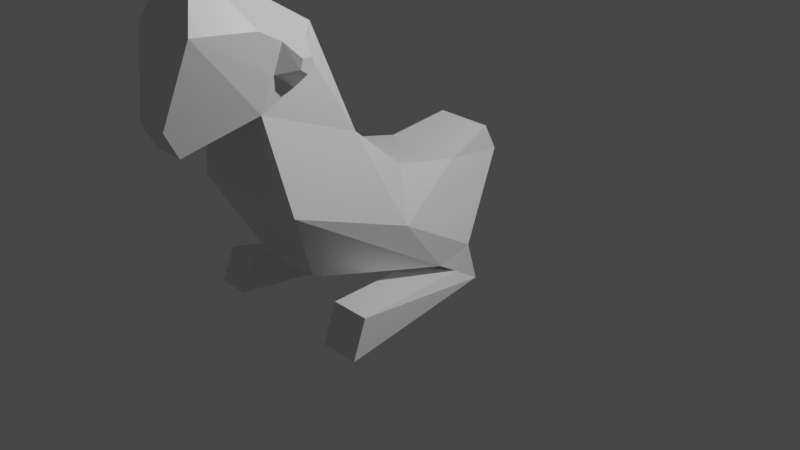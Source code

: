 # Source: Pollosaurio.blend  (saved by Blender 2.83.18; exported with 4.5.12 LTS)
import bpy
from mathutils import Matrix  # noqa: F401  (used for matrix-valued properties, if any)

bpy.ops.wm.read_factory_settings(use_empty=True)
scene = bpy.context.scene
scene.name = 'Scene'

# ---- collections
col_collection = bpy.data.collections.new('Collection'); scene.collection.children.link(col_collection)

# ---- materials (node trees are filled in below, after node groups)
mat_material = bpy.data.materials.new('Material')
mat_material.alpha_threshold = 0.0
mat_material.use_transparent_shadow = False
mat_material.line_color = (0.0, 0.0, 0.0, 1.0)

# ---- material node trees
mat_material.use_nodes = True; mat_material.node_tree.nodes.clear()
_N = mat_material.node_tree.nodes; _L = mat_material.node_tree.links
n0 = _N.new('ShaderNodeOutputMaterial'); n0.name = 'Material Output'; n0.location = (300, 300)
n1 = _N.new('ShaderNodeBsdfPrincipled'); n1.name = 'Principled BSDF'; n1.location = (10, 300)
n1.distribution = 'GGX'
n1.subsurface_method = 'BURLEY'
n1.inputs[2].default_value = 0.4
n1.inputs[3].default_value = 1.45
n1.inputs[27].default_value = (0.0, 0.0, 0.0, 1.0)
n1.inputs[28].default_value = 1.0
_L.new(n1.outputs[0], n0.inputs[0])
n0.is_active_output = True

# ---- world
world_world = bpy.data.worlds.new('World'); scene.world = world_world
world_world.use_nodes = True; world_world.node_tree.nodes.clear()
_N = world_world.node_tree.nodes; _L = world_world.node_tree.links
n0 = _N.new('ShaderNodeOutputWorld'); n0.name = 'World Output'; n0.location = (300, 300)
n1 = _N.new('ShaderNodeBackground'); n1.name = 'Background'; n1.location = (10, 300)
n1.inputs[0].default_value = (0.05088, 0.05088, 0.05088, 1.0)
_L.new(n1.outputs[0], n0.inputs[0])
n0.is_active_output = True
world_world.color = (0.05088, 0.05088, 0.05088)
world_world.use_sun_shadow = False
world_world.sun_shadow_jitter_overblur = 0.0

# ---- cameras
cam_camera = bpy.data.cameras.new('Camera')
cam_camera.clip_end = 100.0
cam_camera.ortho_scale = 7.314

# ---- lights
light_light = bpy.data.lights.new('Light', 'POINT')
light_light.transmission_factor = 0.0
light_light.energy = 1000.0
light_light.shadow_soft_size = 0.1
light_light.shadow_maximum_resolution = 0.006
light_light.use_absolute_resolution = True

# ---- meshes
me_cube = bpy.data.meshes.new('Cube')
me_cube.from_pydata([(0.7947, 0.2562, 0.03191), (1.163, 1.0, -1.0), (0.7273, -1.26, 0.8937), (0.58, -0.7285, -0.8465), (-0.7947, 0.2562, 0.03191), (-1.157, 1.0, -1.0), (-0.7186, -1.26, 0.8937), (-0.58, -0.7285, -0.8465), (-1.157, 0.6139, -1.106), (0.002748, 1.0, -1.0), (0.7622, 0.9764, -0.1299), (-1.156, -1.153, -3.408e-17), (1.156, -1.153, -3.408e-17), (-0.7622, 0.9764, -0.1299), (0.00432, -1.26, 0.8937), (0.8425, -0.307, 0.516), (-6.855e-17, -0.7285, -0.8465), (-0.8425, -0.307, 0.516), (-2.31e-16, 0.2562, 0.03191), (1.163, 0.6139, -1.106), (-7.696e-17, 0.9764, -0.1299), (1.285, 0.09445, -0.4604), (0.002748, 0.6139, -1.106), (-1.285, 0.09445, -0.4604), (-7.567e-33, -1.153, -3.408e-17), (-1.075e-16, -0.307, 0.516), (-4.317e-18, 1.723, -0.2626), (-0.5492, 1.723, -0.2626), (0.5492, 1.576, 0.01815), (0.5492, 1.723, -0.2626), (-0.5492, 1.576, 0.01815), (5.219e-17, 1.576, 0.01815), (-3.667e-17, -1.852, 1.649), (-0.6252, -1.852, 1.649), (0.5891, -0.6626, 1.554), (0.6252, -1.852, 1.649), (-0.5891, -0.6626, 1.554), (-1.573e-17, -0.6626, 1.554), (-2.913e-16, -1.481, 2.409), (-0.1145, -1.481, 2.409), (0.1145, -1.31, 2.385), (0.1145, -1.481, 2.409), (-0.1145, -1.31, 2.385), (-2.925e-16, -1.31, 2.385), (0.3675, -1.212, 1.913), (0.3675, -1.723, 1.972), (-0.3675, -1.212, 1.913), (-2.141e-16, -1.212, 1.913), (-2.093e-16, -1.723, 1.972), (-0.3675, -1.723, 1.972), (-0.007666, -1.91, 0.6213), (-0.3086, -1.91, 0.6213), (0.2932, -1.91, 0.6213), (-0.007666, -2.041, 0.8806), (-0.3086, -2.041, 0.8806), (0.2932, -2.041, 0.8806), (0.00432, -1.26, 0.8937), (-0.7186, -1.26, 0.8937), (-0.007666, -1.91, 0.6213), (1.169, 0.8164, -1.23), (1.169, 1.123, -1.425), (0.43, 1.123, -1.425), (0.43, 0.8164, -1.23), (-0.5504, 1.09, -1.422), (-1.147, 1.09, -1.422), (-1.147, 0.8427, -1.249), (-0.5504, 0.8427, -1.249), (1.806, -0.6983, -1.002), (1.806, -0.839, -1.399), (1.067, -0.839, -1.399), (1.067, -0.6983, -1.002), (-1.162, -0.847, -1.368), (-1.759, -0.847, -1.368), (-1.759, -0.7084, -1.033), (-1.162, -0.7084, -1.033), (-0.7094, -0.6834, 1.212), (0.7108, -0.6834, 1.212), (-0.7188, -0.9118, 1.048), (0.7233, -0.9118, 1.048), (0.7865, -1.138, 1.215), (-0.7819, -1.138, 1.215), (0.8195, -1.05, 1.482), (-0.8182, -1.05, 1.482), (0.742, -0.7687, 1.48), (-0.741, -0.7687, 1.48), (1.071, -0.8365, 1.264), (1.07, -0.9109, 1.21), (1.071, -0.9846, 1.264), (1.07, -0.9558, 1.351), (1.07, -0.8642, 1.352), (-1.049, -0.8198, 1.255), (-1.05, -0.911, 1.192), (-1.05, -1.001, 1.259), (-1.051, -0.9661, 1.365), (-1.049, -0.8539, 1.363), (-0.767, -1.257, 1.602), (-0.3675, -1.467, 1.942), (-0.1145, -1.396, 2.397), (-2.919e-16, -1.396, 2.397), (0.1145, -1.396, 2.397), (0.3675, -1.467, 1.942), (0.767, -1.257, 1.602)], [], [(15, 25, 37, 34), (24, 14, 6, 11), (23, 17, 4, 13), (22, 19, 3, 16), (21, 15, 2, 12), (20, 18, 0, 10), (10, 1, 29, 28), (20, 10, 28, 31), (13, 4, 18, 20), (19, 21, 12, 3), (1, 10, 21, 19), (10, 0, 15, 21), (8, 22, 16, 7), (9, 22, 66, 63), (9, 1, 60, 61), (8, 23, 13, 5), (7, 11, 23, 8), (11, 6, 17, 23), (16, 24, 11, 7), (3, 12, 24, 16), (12, 2, 14, 24), (2, 35, 55, 52), (0, 18, 25, 15), (18, 4, 17, 25), (26, 31, 28, 29), (27, 30, 31, 26), (1, 9, 26, 29), (5, 13, 30, 27), (13, 20, 31, 30), (9, 5, 27, 26), (47, 46, 42, 43), (6, 14, 56, 57), (25, 17, 36, 37), (17, 6, 80, 77, 75, 36), (48, 45, 41, 38), (49, 48, 38, 39), (44, 47, 43, 40), (83, 76, 34), (34, 44, 100, 101), (34, 37, 47, 44), (33, 32, 48, 49), (32, 35, 45, 48), (37, 36, 46, 47), (51, 50, 53, 54), (50, 52, 55, 53), (14, 2, 52, 50), (35, 32, 53, 55), (32, 33, 54, 53), (33, 6, 51, 54), (56, 58, 51, 57), (14, 50, 58, 56), (60, 59, 67, 68), (19, 22, 62, 59), (1, 19, 59, 60), (22, 9, 61, 62), (66, 65, 73, 74), (5, 9, 63, 64), (8, 5, 64, 65), (22, 8, 65, 66), (69, 68, 67, 70), (72, 71, 74, 73), (65, 64, 72, 73), (59, 62, 70, 67), (61, 60, 68, 69), (63, 66, 74, 71), (64, 63, 71, 72), (62, 61, 69, 70), (78, 76, 85, 86), (79, 78, 86, 87), (34, 76, 78, 79, 2, 15), (76, 83, 89, 85), (81, 79, 87, 88), (83, 81, 88, 89), (84, 75, 90, 94), (77, 80, 92, 91), (75, 77, 91, 90), (82, 84, 94, 93), (80, 82, 93, 92), (88, 87, 86, 85, 89), (91, 92, 93, 94, 90), (81, 83, 34, 101), (2, 79, 81, 101, 35), (84, 36, 75), (95, 36, 84, 82), (36, 95, 96, 46), (49, 96, 95, 33), (82, 80, 57, 33, 95), (35, 101, 100, 45), (44, 40, 99, 100), (45, 100, 99, 41), (41, 99, 98, 38), (40, 43, 98, 99), (43, 42, 97, 98), (38, 98, 97, 39), (97, 96, 49, 39), (46, 96, 97, 42)])
_uv = me_cube.uv_layers.new(name='UVMap')
_uv.uv.foreach_set('vector', [0.625, 0.625, 0.75, 0.625, 0.75, 0.625, 0.625, 0.625, 0.5, 0.875, 0.625, 0.875, 0.625, 1.0, 0.5, 1.0, 0.5, 0.125, 0.625, 0.125, 0.625, 0.25, 0.5, 0.25, 0.25, 0.625, 0.375, 0.625, 0.375, 0.75, 0.25, 0.75, 0.5, 0.625, 0.625, 0.625, 0.625, 0.75, 0.5, 0.75, 0.5, 0.375, 0.625, 0.375, 0.625, 0.5, 0.5, 0.5, 0.5, 0.5, 0.375, 0.5, 0.375, 0.5, 0.5, 0.5, 0.5, 0.375, 0.5, 0.5, 0.5, 0.5, 0.5, 0.375, 0.5, 0.25, 0.625, 0.25, 0.625, 0.375, 0.5, 0.375, 0.375, 0.625, 0.5, 0.625, 0.5, 0.75, 0.375, 0.75, 0.375, 0.5, 0.5, 0.5, 0.5, 0.625, 0.375, 0.625, 0.5, 0.5, 0.625, 0.5, 0.625, 0.625, 0.5, 0.625, 0.125, 0.625, 0.25, 0.625, 0.25, 0.75, 0.125, 0.75, 0.25, 0.5, 0.25, 0.625, 0.25, 0.625, 0.25, 0.5, 0.25, 0.5, 0.375, 0.5, 0.375, 0.5, 0.25, 0.5, 0.375, 0.125, 0.5, 0.125, 0.5, 0.25, 0.375, 0.25, 0.375, 0.0, 0.5, 0.0, 0.5, 0.125, 0.375, 0.125, 0.5, 0.0, 0.625, 0.0, 0.625, 0.125, 0.5, 0.125, 0.375, 0.875, 0.5, 0.875, 0.5, 1.0, 0.375, 1.0, 0.375, 0.75, 0.5, 0.75, 0.5, 0.875, 0.375, 0.875, 0.5, 0.75, 0.625, 0.75, 0.625, 0.875, 0.5, 0.875, 0.625, 0.75, 0.625, 0.75, 0.625, 0.75, 0.625, 0.75, 0.625, 0.5, 0.75, 0.5, 0.75, 0.625, 0.625, 0.625, 0.75, 0.5, 0.875, 0.5, 0.875, 0.625, 0.75, 0.625, 0.375, 0.375, 0.5, 0.375, 0.5, 0.5, 0.375, 0.5, 0.375, 0.25, 0.5, 0.25, 0.5, 0.375, 0.375, 0.375, 0.375, 0.5, 0.25, 0.5, 0.25, 0.5, 0.375, 0.5, 0.375, 0.25, 0.5, 0.25, 0.5, 0.25, 0.375, 0.25, 0.5, 0.25, 0.5, 0.375, 0.5, 0.375, 0.5, 0.25, 0.25, 0.5, 0.125, 0.5, 0.125, 0.5, 0.25, 0.5, 0.75, 0.625, 0.875, 0.625, 0.875, 0.625, 0.75, 0.625, 0.625, 1.0, 0.625, 0.875, 0.625, 0.875, 0.625, 1.0, 0.75, 0.625, 0.875, 0.625, 0.875, 0.625, 0.75, 0.625, 0.625, 0.125, 0.625, 0.0, 0.625, 0.04714, 0.625, 0.06572, 0.625, 0.1065, 0.625, 0.125, 0.625, 0.875, 0.625, 0.75, 0.625, 0.75, 0.625, 0.875, 0.625, 1.0, 0.625, 0.875, 0.625, 0.875, 0.625, 1.0, 0.625, 0.625, 0.75, 0.625, 0.75, 0.625, 0.625, 0.625, 0.625, 0.6407, 0.625, 0.6435, 0.625, 0.625, 0.625, 0.625, 0.625, 0.625, 0.0, 0.0, 0.0, 0.0, 0.625, 0.625, 0.75, 0.625, 0.75, 0.625, 0.625, 0.625, 0.625, 1.0, 0.625, 0.875, 0.625, 0.875, 0.625, 1.0, 0.625, 0.875, 0.625, 0.75, 0.625, 0.75, 0.625, 0.875, 0.75, 0.625, 0.875, 0.625, 0.875, 0.625, 0.75, 0.625, 0.625, 1.0, 0.625, 0.875, 0.625, 0.875, 0.625, 1.0, 0.625, 0.875, 0.625, 0.75, 0.625, 0.75, 0.625, 0.875, 0.625, 0.875, 0.625, 0.75, 0.625, 0.75, 0.625, 0.875, 0.625, 0.75, 0.625, 0.875, 0.625, 0.875, 0.625, 0.75, 0.625, 0.875, 0.625, 1.0, 0.625, 1.0, 0.625, 0.875, 0.625, 0.0, 0.625, 0.0, 0.625, 0.0, 0.625, 0.0, 0.625, 0.875, 0.625, 0.875, 0.0, 0.0, 0.625, 1.0, 0.625, 0.875, 0.625, 0.875, 0.625, 0.875, 0.625, 0.875, 0.375, 0.5, 0.375, 0.625, 0.375, 0.625, 0.375, 0.5, 0.375, 0.625, 0.25, 0.625, 0.25, 0.625, 0.375, 0.625, 0.375, 0.5, 0.375, 0.625, 0.375, 0.625, 0.375, 0.5, 0.25, 0.625, 0.25, 0.5, 0.25, 0.5, 0.25, 0.625, 0.25, 0.625, 0.125, 0.625, 0.125, 0.625, 0.25, 0.625, 0.125, 0.5, 0.25, 0.5, 0.25, 0.5, 0.125, 0.5, 0.375, 0.125, 0.375, 0.25, 0.375, 0.25, 0.375, 0.125, 0.25, 0.625, 0.125, 0.625, 0.125, 0.625, 0.25, 0.625, 0.25, 0.5, 0.375, 0.5, 0.375, 0.625, 0.25, 0.625, 0.125, 0.5, 0.25, 0.5, 0.25, 0.625, 0.125, 0.625, 0.375, 0.125, 0.375, 0.25, 0.375, 0.25, 0.375, 0.125, 0.375, 0.625, 0.25, 0.625, 0.25, 0.625, 0.375, 0.625, 0.25, 0.5, 0.375, 0.5, 0.375, 0.5, 0.25, 0.5, 0.25, 0.5, 0.25, 0.625, 0.25, 0.625, 0.25, 0.5, 0.125, 0.5, 0.25, 0.5, 0.25, 0.5, 0.125, 0.5, 0.25, 0.625, 0.25, 0.5, 0.25, 0.5, 0.25, 0.625, 0.625, 0.6843, 0.625, 0.6435, 0.625, 0.6435, 0.625, 0.6843, 0.625, 0.7028, 0.625, 0.6843, 0.625, 0.6843, 0.625, 0.7028, 0.625, 0.625, 0.625, 0.6435, 0.625, 0.6843, 0.625, 0.7028, 0.625, 0.75, 0.625, 0.625, 0.625, 0.6435, 0.625, 0.6407, 0.625, 0.6407, 0.625, 0.6435, 0.625, 0.6727, 0.625, 0.7028, 0.625, 0.7028, 0.625, 0.6727, 0.625, 0.6407, 0.625, 0.6727, 0.625, 0.6727, 0.625, 0.6407, 0.625, 0.1093, 0.625, 0.1065, 0.625, 0.1065, 0.625, 0.1093, 0.625, 0.06572, 0.625, 0.04714, 0.625, 0.04714, 0.625, 0.06572, 0.625, 0.1065, 0.625, 0.06572, 0.625, 0.06572, 0.625, 0.1065, 0.625, 0.07729, 0.625, 0.1093, 0.625, 0.1093, 0.625, 0.07729, 0.625, 0.04714, 0.625, 0.07729, 0.625, 0.07729, 0.625, 0.04714, 0.625, 0.6727, 0.625, 0.7028, 0.625, 0.6843, 0.625, 0.6435, 0.625, 0.6407, 0.625, 0.06572, 0.625, 0.04714, 0.625, 0.07729, 0.625, 0.1093, 0.625, 0.1065, 0.625, 0.6727, 0.625, 0.6407, 0.625, 0.625, 0.0, 0.0, 0.625, 0.75, 0.625, 0.7028, 0.625, 0.6727, 0.0, 0.0, 0.625, 0.75, 0.625, 0.1093, 0.625, 0.125, 0.625, 0.1065, 0.0, 0.0, 0.625, 0.125, 0.625, 0.1093, 0.625, 0.07729, 0.875, 0.625, 0.0, 0.0, 0.0, 0.0, 0.875, 0.625, 0.625, 1.0, 0.0, 0.0, 0.0, 0.0, 0.625, 1.0, 0.625, 0.07729, 0.625, 0.04714, 0.0, 0.0, 0.625, 1.0, 0.0, 0.0, 0.625, 0.75, 0.0, 0.0, 0.0, 0.0, 0.625, 0.75, 0.625, 0.625, 0.625, 0.625, 0.0, 0.0, 0.0, 0.0, 0.625, 0.75, 0.0, 0.0, 0.0, 0.0, 0.625, 0.75, 0.625, 0.75, 0.0, 0.0, 0.0, 0.0, 0.625, 0.875, 0.625, 0.625, 0.75, 0.625, 0.0, 0.0, 0.0, 0.0, 0.75, 0.625, 0.875, 0.625, 0.0, 0.0, 0.0, 0.0, 0.625, 0.875, 0.0, 0.0, 0.0, 0.0, 0.625, 1.0, 0.0, 0.0, 0.0, 0.0, 0.625, 1.0, 0.625, 1.0, 0.875, 0.625, 0.0, 0.0, 0.0, 0.0, 0.875, 0.625])
me_cube.materials.append(mat_material)
me_cube.use_remesh_preserve_volume = False
me_cube.use_remesh_preserve_attributes = False
me_cube.use_mirror_vertex_groups = False
me_cube.update()

# ---- objects
ob_cube = bpy.data.objects.new('Cube', me_cube)
ob_light = bpy.data.objects.new('Light', light_light)
ob_camera = bpy.data.objects.new('Camera', cam_camera)
ob_empty = bpy.data.objects.new('Empty', None)

# ---- transforms, parenting, visibility, modifiers, constraints
ob_cube.location = (1.848e-16, -0.661, 0.8323)
ob_cube.scale = (0.556, 1.0, 1.0)
ob_cube.lock_rotations_4d = False
ob_cube.empty_display_type = 'ARROWS'
ob_cube.lineart.crease_threshold = 0.0
ob_light.location = (4.076, 1.005, 5.904)
ob_light.rotation_euler = (0.6503, 0.05522, 1.866)
ob_light.lock_rotations_4d = False
ob_light.empty_display_type = 'ARROWS'
ob_light.color = (0.0, 0.0, 0.0, 0.0)
ob_light.lineart.crease_threshold = 0.0
ob_camera.location = (7.359, -6.926, 4.958)
ob_camera.rotation_euler = (1.109, 0.0, 0.8149)
ob_camera.lock_rotations_4d = False
ob_camera.empty_display_type = 'ARROWS'
ob_camera.color = (0.0, 0.0, 0.0, 0.0)
ob_camera.display_type = 'WIRE'
ob_camera.lineart.crease_threshold = 0.0
ob_empty.location = (-3.807e-17, 0.759, -0.6453)
ob_empty.rotation_euler = (1.571, 0.3525, 1.571)
ob_empty.scale = (2.028, 2.028, 2.028)
ob_empty.empty_display_type = 'IMAGE'
ob_empty.empty_display_size = 5.0
ob_empty.lineart.crease_threshold = 0.0

# ---- collection membership
col_collection.objects.link(ob_cube)
col_collection.objects.link(ob_light)
col_collection.objects.link(ob_camera)
col_collection.objects.link(ob_empty)

# ---- scene / render settings (as saved in the file)
scene.camera = ob_camera
scene.frame_start = 1; scene.frame_end = 250; scene.frame_set(1)
scene.render.engine = 'BLENDER_EEVEE_NEXT'
scene.cycles.use_denoising = False
scene.cycles.samples = 128
scene.cycles.sampling_pattern = 'TABULATED_SOBOL'
scene.cycles.use_adaptive_sampling = False
scene.cycles.use_light_tree = False
scene.view_settings.view_transform = 'Filmic'
bpy.context.view_layer.update()
